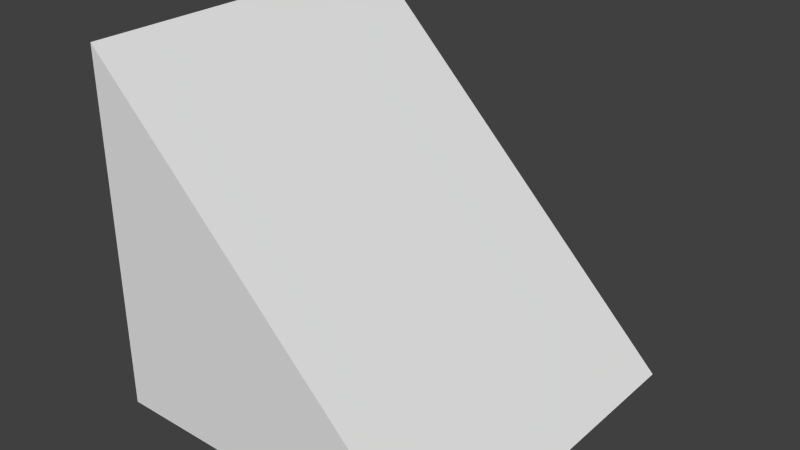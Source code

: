 # Source: triangle.blend  (saved by Blender 2.75.0; exported with 4.5.12 LTS)
import bpy
from mathutils import Matrix  # noqa: F401  (used for matrix-valued properties, if any)

bpy.ops.wm.read_factory_settings(use_empty=True)
scene = bpy.context.scene
scene.name = 'Scene'

# ---- collections
col_collection_1 = bpy.data.collections.new('Collection 1'); scene.collection.children.link(col_collection_1)

# ---- world
world_world = bpy.data.worlds.new('World'); scene.world = world_world
world_world.color = (0.05088, 0.05088, 0.05088)
world_world.use_sun_shadow = False
world_world.sun_shadow_jitter_overblur = 0.0
world_world.cycles.sampling_method = 'MANUAL'
world_world.cycles.sample_map_resolution = 256

# ---- meshes
me_cube_001 = bpy.data.meshes.new('Cube.001')
me_cube_001.from_pydata([(0.001708, -1.0, -0.8201), (0.001708, -1.0, 1.18), (0.001708, 1.0, -0.8201), (0.001708, 1.0, 1.18), (2.002, -1.0, -0.8201), (2.002, 1.0, -0.8201)], [], [(1, 3, 2, 0), (1, 0, 4), (3, 1, 4, 5), (2, 3, 5), (0, 2, 5, 4)])
me_cube_001.use_remesh_preserve_volume = False
me_cube_001.use_remesh_preserve_attributes = False
me_cube_001.use_mirror_vertex_groups = False
me_cube_001.update()

# ---- objects
ob_cube = bpy.data.objects.new('Cube', me_cube_001)

# ---- transforms, parenting, visibility, modifiers, constraints
ob_cube.location = (0.0, 0.0, 0.0)
ob_cube.lineart.crease_threshold = 0.0

# ---- collection membership
col_collection_1.objects.link(ob_cube)

# ---- scene / render settings (as saved in the file)
scene.frame_start = 1; scene.frame_end = 250; scene.frame_set(1)
scene.render.engine = 'BLENDER_EEVEE_NEXT'
scene.render.resolution_percentage = 50
scene.render.dither_intensity = 0.0
scene.cycles.use_denoising = False
scene.cycles.samples = 10
scene.cycles.sampling_pattern = 'TABULATED_SOBOL'
scene.cycles.light_sampling_threshold = 0.0
scene.cycles.use_adaptive_sampling = False
scene.cycles.use_light_tree = False
scene.cycles.blur_glossy = 0.0
scene.cycles.pixel_filter_type = 'GAUSSIAN'
scene.cycles.sample_clamp_indirect = 0.0
scene.view_settings.view_transform = 'Standard'
bpy.context.view_layer.update()

# ---- added for rendering (the .blend has no active camera and no usable light): camera, sun
cam_auto = bpy.data.cameras.new('AutoCamera')
cam_auto.lens = 50.0
cam_auto.sensor_width = 36.0
cam_auto.clip_end = 1000.0
ob_auto_camera = bpy.data.objects.new('AutoCamera', cam_auto)
scene.collection.objects.link(ob_auto_camera)
ob_auto_camera.location = (4.20678, -3.84609, 2.74394)
ob_auto_camera.rotation_euler = (1.09748, -7.21219e-08, 0.694738)
scene.camera = ob_auto_camera
light_auto_sun = bpy.data.lights.new('AutoSun', 'SUN')
light_auto_sun.energy = 3.0
light_auto_sun.angle = 0.0523599
ob_auto_sun = bpy.data.objects.new('AutoSun', light_auto_sun)
scene.collection.objects.link(ob_auto_sun)
ob_auto_sun.rotation_euler = (0.872665, 0.174533, 0.523599)
bpy.context.view_layer.update()
